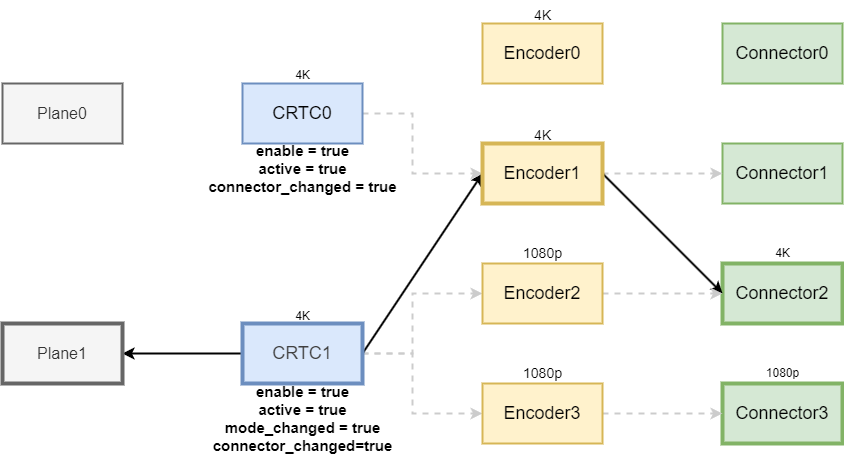

The diagram above was exported from draw.io. Its source (the exported page's mxGraphModel, read from the mxfile embedded in the PNG):
<mxGraphModel dx="1816" dy="787" grid="1" gridSize="10" guides="1" tooltips="1" connect="1" arrows="1" fold="1" page="1" pageScale="1" pageWidth="850" pageHeight="1100" background="#ffffff" math="0" shadow="0">
  <root>
    <mxCell id="0" />
    <mxCell id="1" parent="0" />
    <mxCell id="26" style="edgeStyle=none;html=1;exitX=1;exitY=0.5;exitDx=0;exitDy=0;entryX=0;entryY=0.5;entryDx=0;entryDy=0;rounded=0;curved=0;strokeWidth=2;dashed=1;strokeColor=#CCCCCC;" parent="1" source="2" target="13" edge="1">
      <mxGeometry relative="1" as="geometry">
        <Array as="points">
          <mxPoint x="330" y="220" />
          <mxPoint x="330" y="280" />
        </Array>
      </mxGeometry>
    </mxCell>
    <mxCell id="2" value="&lt;font style=&quot;font-size: 18px;&quot;&gt;CRTC0&lt;/font&gt;" style="rounded=0;whiteSpace=wrap;html=1;fillColor=#dae8fc;strokeColor=#6c8ebf;strokeWidth=2;" parent="1" vertex="1">
      <mxGeometry x="160" y="190" width="120" height="60" as="geometry" />
    </mxCell>
    <mxCell id="20" style="edgeStyle=none;html=1;exitX=0;exitY=0.5;exitDx=0;exitDy=0;entryX=1;entryY=0.5;entryDx=0;entryDy=0;strokeWidth=2;" parent="1" source="3" target="5" edge="1">
      <mxGeometry relative="1" as="geometry" />
    </mxCell>
    <mxCell id="23" style="edgeStyle=none;html=1;exitX=1;exitY=0.5;exitDx=0;exitDy=0;entryX=0;entryY=0.5;entryDx=0;entryDy=0;rounded=0;curved=0;strokeWidth=2;dashed=1;strokeColor=#CCCCCC;" parent="1" source="3" target="14" edge="1">
      <mxGeometry relative="1" as="geometry">
        <Array as="points">
          <mxPoint x="330" y="460" />
          <mxPoint x="330" y="400" />
        </Array>
      </mxGeometry>
    </mxCell>
    <mxCell id="24" style="edgeStyle=none;html=1;exitX=1;exitY=0.5;exitDx=0;exitDy=0;entryX=0;entryY=0.5;entryDx=0;entryDy=0;rounded=0;curved=0;strokeWidth=2;strokeColor=#CCCCCC;dashed=1;" parent="1" source="3" target="15" edge="1">
      <mxGeometry relative="1" as="geometry">
        <Array as="points">
          <mxPoint x="330" y="460" />
          <mxPoint x="330" y="520" />
        </Array>
      </mxGeometry>
    </mxCell>
    <mxCell id="36" style="edgeStyle=none;html=1;exitX=1;exitY=0.5;exitDx=0;exitDy=0;entryX=0;entryY=0.5;entryDx=0;entryDy=0;strokeWidth=2;" parent="1" source="3" target="13" edge="1">
      <mxGeometry relative="1" as="geometry" />
    </mxCell>
    <mxCell id="3" value="&lt;span style=&quot;color: rgb(63, 63, 63); font-size: 18px;&quot;&gt;CRTC1&lt;/span&gt;" style="rounded=0;whiteSpace=wrap;html=1;fillColor=#dae8fc;strokeColor=#6c8ebf;strokeWidth=4;" parent="1" vertex="1">
      <mxGeometry x="160" y="430" width="120" height="60" as="geometry" />
    </mxCell>
    <mxCell id="4" value="&lt;font style=&quot;font-size: 16px;&quot;&gt;Plane0&lt;/font&gt;" style="rounded=0;whiteSpace=wrap;html=1;fillColor=#f5f5f5;fontColor=#333333;strokeColor=#666666;strokeWidth=2;" parent="1" vertex="1">
      <mxGeometry x="-80" y="190" width="120" height="60" as="geometry" />
    </mxCell>
    <mxCell id="5" value="&lt;font style=&quot;font-size: 16px;&quot;&gt;Plane1&lt;/font&gt;" style="rounded=0;whiteSpace=wrap;html=1;fillColor=#f5f5f5;fontColor=#333333;strokeColor=#666666;strokeWidth=4;" parent="1" vertex="1">
      <mxGeometry x="-80" y="430" width="120" height="60" as="geometry" />
    </mxCell>
    <mxCell id="6" value="&lt;font style=&quot;font-size: 18px;&quot;&gt;Connector0&lt;/font&gt;" style="rounded=0;whiteSpace=wrap;html=1;fillColor=#d5e8d4;strokeColor=#82b366;strokeWidth=2;" parent="1" vertex="1">
      <mxGeometry x="640" y="130" width="120" height="60" as="geometry" />
    </mxCell>
    <mxCell id="7" value="&lt;font style=&quot;font-size: 18px;&quot;&gt;Connector1&lt;/font&gt;" style="rounded=0;whiteSpace=wrap;html=1;fillColor=#d5e8d4;strokeColor=#82b366;strokeWidth=2;" parent="1" vertex="1">
      <mxGeometry x="640" y="250" width="120" height="60" as="geometry" />
    </mxCell>
    <mxCell id="8" value="&lt;font style=&quot;font-size: 18px;&quot;&gt;Connector2&lt;/font&gt;" style="rounded=0;whiteSpace=wrap;html=1;fillColor=#d5e8d4;strokeColor=#82b366;strokeWidth=4;" parent="1" vertex="1">
      <mxGeometry x="640" y="370" width="120" height="60" as="geometry" />
    </mxCell>
    <mxCell id="9" value="&lt;font style=&quot;font-size: 18px;&quot;&gt;Connector3&lt;/font&gt;" style="rounded=0;whiteSpace=wrap;html=1;fillColor=#d5e8d4;strokeColor=#82b366;strokeWidth=4;" parent="1" vertex="1">
      <mxGeometry x="640" y="490" width="120" height="60" as="geometry" />
    </mxCell>
    <mxCell id="12" value="&lt;font style=&quot;font-size: 18px;&quot;&gt;Encoder0&lt;/font&gt;" style="rounded=0;whiteSpace=wrap;html=1;fillColor=#fff2cc;strokeColor=#d6b656;strokeWidth=2;" parent="1" vertex="1">
      <mxGeometry x="400" y="130" width="120" height="60" as="geometry" />
    </mxCell>
    <mxCell id="29" style="edgeStyle=none;html=1;exitX=1;exitY=0.5;exitDx=0;exitDy=0;strokeWidth=2;dashed=1;strokeColor=#CCCCCC;" parent="1" source="13" target="7" edge="1">
      <mxGeometry relative="1" as="geometry" />
    </mxCell>
    <mxCell id="37" style="edgeStyle=none;html=1;exitX=1;exitY=0.5;exitDx=0;exitDy=0;entryX=0;entryY=0.5;entryDx=0;entryDy=0;strokeWidth=2;" parent="1" source="13" target="8" edge="1">
      <mxGeometry relative="1" as="geometry" />
    </mxCell>
    <mxCell id="13" value="&lt;font style=&quot;font-size: 18px;&quot;&gt;Encoder1&lt;/font&gt;" style="rounded=0;whiteSpace=wrap;html=1;fillColor=#fff2cc;strokeColor=#d6b656;strokeWidth=4;" parent="1" vertex="1">
      <mxGeometry x="400" y="250" width="120" height="60" as="geometry" />
    </mxCell>
    <mxCell id="28" style="edgeStyle=none;html=1;exitX=1;exitY=0.5;exitDx=0;exitDy=0;strokeWidth=2;dashed=1;strokeColor=#CCCCCC;" parent="1" source="14" target="8" edge="1">
      <mxGeometry relative="1" as="geometry" />
    </mxCell>
    <mxCell id="14" value="&lt;font style=&quot;font-size: 18px;&quot;&gt;Encoder2&lt;/font&gt;" style="rounded=0;whiteSpace=wrap;html=1;fillColor=#fff2cc;strokeColor=#d6b656;strokeWidth=2;" parent="1" vertex="1">
      <mxGeometry x="400" y="370" width="120" height="60" as="geometry" />
    </mxCell>
    <mxCell id="27" style="edgeStyle=none;html=1;exitX=1;exitY=0.5;exitDx=0;exitDy=0;entryX=0;entryY=0.5;entryDx=0;entryDy=0;strokeWidth=2;strokeColor=#CCCCCC;dashed=1;" parent="1" source="15" target="9" edge="1">
      <mxGeometry relative="1" as="geometry" />
    </mxCell>
    <mxCell id="15" value="&lt;font style=&quot;font-size: 18px;&quot;&gt;Encoder3&lt;/font&gt;" style="rounded=0;whiteSpace=wrap;html=1;fillColor=#fff2cc;strokeColor=#d6b656;strokeWidth=2;" parent="1" vertex="1">
      <mxGeometry x="400" y="490" width="120" height="60" as="geometry" />
    </mxCell>
    <mxCell id="16" value="&lt;font style=&quot;font-size: 14px;&quot;&gt;1080p&lt;/font&gt;" style="text;html=1;align=center;verticalAlign=middle;resizable=0;points=[];autosize=1;strokeColor=none;fillColor=none;" parent="1" vertex="1">
      <mxGeometry x="430" y="465" width="60" height="30" as="geometry" />
    </mxCell>
    <mxCell id="17" value="&lt;font style=&quot;font-size: 14px;&quot;&gt;1080p&lt;/font&gt;" style="text;html=1;align=center;verticalAlign=middle;resizable=0;points=[];autosize=1;strokeColor=none;fillColor=none;strokeWidth=2;" parent="1" vertex="1">
      <mxGeometry x="430" y="345" width="60" height="30" as="geometry" />
    </mxCell>
    <mxCell id="18" value="&lt;font style=&quot;font-size: 14px;&quot;&gt;4K&lt;/font&gt;" style="text;html=1;align=center;verticalAlign=middle;resizable=0;points=[];autosize=1;strokeColor=none;fillColor=none;strokeWidth=2;" parent="1" vertex="1">
      <mxGeometry x="440" y="107" width="40" height="30" as="geometry" />
    </mxCell>
    <mxCell id="19" value="&lt;font style=&quot;font-size: 14px;&quot;&gt;4K&lt;/font&gt;" style="text;html=1;align=center;verticalAlign=middle;resizable=0;points=[];autosize=1;strokeColor=none;fillColor=none;strokeWidth=2;" parent="1" vertex="1">
      <mxGeometry x="440" y="227" width="40" height="30" as="geometry" />
    </mxCell>
    <mxCell id="31" value="4K" style="text;html=1;align=center;verticalAlign=middle;resizable=0;points=[];autosize=1;strokeColor=none;fillColor=none;" parent="1" vertex="1">
      <mxGeometry x="680" y="345" width="40" height="30" as="geometry" />
    </mxCell>
    <mxCell id="32" value="4K" style="text;html=1;align=center;verticalAlign=middle;resizable=0;points=[];autosize=1;strokeColor=none;fillColor=none;" parent="1" vertex="1">
      <mxGeometry x="200" y="408" width="40" height="30" as="geometry" />
    </mxCell>
    <mxCell id="33" value="4K" style="text;html=1;align=center;verticalAlign=middle;resizable=0;points=[];autosize=1;strokeColor=none;fillColor=none;" parent="1" vertex="1">
      <mxGeometry x="200" y="167" width="40" height="30" as="geometry" />
    </mxCell>
    <mxCell id="38" value="1080p" style="text;html=1;align=center;verticalAlign=middle;resizable=0;points=[];autosize=1;strokeColor=none;fillColor=none;" parent="1" vertex="1">
      <mxGeometry x="670" y="465" width="60" height="30" as="geometry" />
    </mxCell>
    <mxCell id="39" value="&lt;div style=&quot;scrollbar-color: light-dark(#e2e2e2, #4b4b4b)&lt;br/&gt;&#09;&#09;&#09;&#09;&#09;light-dark(#fbfbfb, var(--dark-panel-color));&quot;&gt;&lt;font style=&quot;scrollbar-color: light-dark(#e2e2e2, #4b4b4b)&lt;br/&gt;&#09;&#09;&#09;&#09;&#09;light-dark(#fbfbfb, var(--dark-panel-color)); font-size: 15px;&quot;&gt;&lt;b style=&quot;scrollbar-color: light-dark(#e2e2e2, #4b4b4b)&lt;br/&gt;&#09;&#09;&#09;&#09;&#09;light-dark(#fbfbfb, var(--dark-panel-color));&quot;&gt;enable = true&lt;/b&gt;&lt;/font&gt;&lt;/div&gt;&lt;div style=&quot;scrollbar-color: light-dark(#e2e2e2, #4b4b4b)&lt;br/&gt;&#09;&#09;&#09;&#09;&#09;light-dark(#fbfbfb, var(--dark-panel-color));&quot;&gt;&lt;font style=&quot;scrollbar-color: light-dark(#e2e2e2, #4b4b4b)&lt;br/&gt;&#09;&#09;&#09;&#09;&#09;light-dark(#fbfbfb, var(--dark-panel-color)); font-size: 15px;&quot;&gt;&lt;b style=&quot;scrollbar-color: light-dark(#e2e2e2, #4b4b4b)&lt;br/&gt;&#09;&#09;&#09;&#09;&#09;light-dark(#fbfbfb, var(--dark-panel-color));&quot;&gt;active = true&lt;/b&gt;&lt;/font&gt;&lt;/div&gt;&lt;font style=&quot;scrollbar-color: light-dark(#e2e2e2, #4b4b4b)&lt;br/&gt;&#09;&#09;&#09;&#09;&#09;light-dark(#fbfbfb, var(--dark-panel-color)); font-size: 15px;&quot;&gt;&lt;b style=&quot;scrollbar-color: light-dark(#e2e2e2, #4b4b4b)&lt;br/&gt;&#09;&#09;&#09;&#09;&#09;light-dark(#fbfbfb, var(--dark-panel-color));&quot;&gt;mode_changed = true&lt;/b&gt;&lt;/font&gt;&lt;div style=&quot;scrollbar-color: light-dark(#e2e2e2, #4b4b4b)&lt;br/&gt;&#09;&#09;&#09;&#09;&#09;light-dark(#fbfbfb, var(--dark-panel-color));&quot;&gt;&lt;font style=&quot;scrollbar-color: light-dark(#e2e2e2, #4b4b4b)&lt;br/&gt;&#09;&#09;&#09;&#09;&#09;light-dark(#fbfbfb, var(--dark-panel-color)); font-size: 15px;&quot;&gt;&lt;b style=&quot;scrollbar-color: light-dark(#e2e2e2, #4b4b4b)&lt;br/&gt;&#09;&#09;&#09;&#09;&#09;light-dark(#fbfbfb, var(--dark-panel-color));&quot;&gt;connector_changed=true&lt;/b&gt;&lt;/font&gt;&lt;/div&gt;" style="text;html=1;align=center;verticalAlign=middle;resizable=0;points=[];autosize=1;strokeColor=none;fillColor=none;" parent="1" vertex="1">
      <mxGeometry x="120" y="480" width="200" height="90" as="geometry" />
    </mxCell>
    <mxCell id="40" value="&lt;div&gt;&lt;font style=&quot;font-size: 15px;&quot;&gt;&lt;b style=&quot;&quot;&gt;enable = true&lt;/b&gt;&lt;/font&gt;&lt;/div&gt;&lt;div&gt;&lt;font style=&quot;font-size: 15px;&quot;&gt;&lt;b&gt;active = true&lt;/b&gt;&lt;/font&gt;&lt;/div&gt;&lt;font style=&quot;font-size: 15px;&quot;&gt;&lt;b style=&quot;&quot;&gt;connector_changed = true&lt;/b&gt;&lt;/font&gt;" style="text;html=1;align=center;verticalAlign=middle;resizable=0;points=[];autosize=1;strokeColor=none;fillColor=none;" parent="1" vertex="1">
      <mxGeometry x="115" y="240" width="210" height="70" as="geometry" />
    </mxCell>
  </root>
</mxGraphModel>